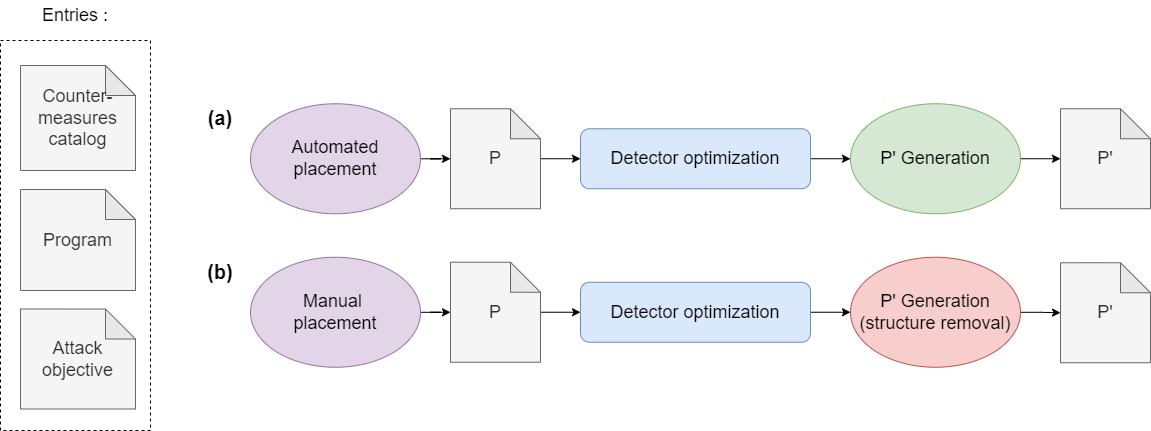

The diagram above was exported from draw.io. Its source (the exported page's mxGraphModel, read from the mxfile embedded in the PNG):
<mxGraphModel dx="2271" dy="1025" grid="1" gridSize="10" guides="1" tooltips="1" connect="1" arrows="1" fold="1" page="1" pageScale="1" pageWidth="1169" pageHeight="827" math="0" shadow="0">
  <root>
    <mxCell id="0" />
    <mxCell id="1" parent="0" />
    <mxCell id="RGZ-RTM8BzJdF8J1uK1Q-40" value="" style="rounded=0;whiteSpace=wrap;html=1;fontSize=18;fillColor=none;dashed=1;" parent="1" vertex="1">
      <mxGeometry x="-100" y="100" width="150" height="390" as="geometry" />
    </mxCell>
    <mxCell id="RGZ-RTM8BzJdF8J1uK1Q-31" style="edgeStyle=orthogonalEdgeStyle;rounded=0;orthogonalLoop=1;jettySize=auto;html=1;fontSize=18;entryX=0;entryY=0.5;entryDx=0;entryDy=0;" parent="1" source="RGZ-RTM8BzJdF8J1uK1Q-2" target="RGZ-RTM8BzJdF8J1uK1Q-32" edge="1">
      <mxGeometry relative="1" as="geometry">
        <mxPoint x="750" y="218.25" as="targetPoint" />
      </mxGeometry>
    </mxCell>
    <mxCell id="RGZ-RTM8BzJdF8J1uK1Q-2" value="Detector optimization" style="rounded=1;whiteSpace=wrap;html=1;fontSize=18;fillColor=#dae8fc;strokeColor=#6c8ebf;" parent="1" vertex="1">
      <mxGeometry x="480" y="188.25" width="230" height="60" as="geometry" />
    </mxCell>
    <mxCell id="RGZ-RTM8BzJdF8J1uK1Q-4" value="Program" style="shape=note;whiteSpace=wrap;html=1;backgroundOutline=1;darkOpacity=0.05;fontSize=18;fillColor=#f5f5f5;fontColor=#333333;strokeColor=#666666;" parent="1" vertex="1">
      <mxGeometry x="-80" y="249" width="115" height="101" as="geometry" />
    </mxCell>
    <mxCell id="RGZ-RTM8BzJdF8J1uK1Q-5" value="Counter-&lt;br&gt;measures&lt;br&gt;catalog" style="shape=note;whiteSpace=wrap;html=1;backgroundOutline=1;darkOpacity=0.05;fontSize=18;fillColor=#f5f5f5;fontColor=#333333;strokeColor=#666666;" parent="1" vertex="1">
      <mxGeometry x="-80" y="125" width="115" height="105" as="geometry" />
    </mxCell>
    <mxCell id="RGZ-RTM8BzJdF8J1uK1Q-6" value="Attack&lt;br&gt;objective" style="shape=note;whiteSpace=wrap;html=1;backgroundOutline=1;darkOpacity=0.05;fontSize=18;fillColor=#f5f5f5;fontColor=#333333;strokeColor=#666666;" parent="1" vertex="1">
      <mxGeometry x="-80" y="368.5" width="115" height="100" as="geometry" />
    </mxCell>
    <mxCell id="AkVjxNrGvjwBqLhPmkRI-11" style="edgeStyle=orthogonalEdgeStyle;rounded=0;orthogonalLoop=1;jettySize=auto;html=1;fontSize=18;" parent="1" source="RGZ-RTM8BzJdF8J1uK1Q-7" target="AkVjxNrGvjwBqLhPmkRI-4" edge="1">
      <mxGeometry relative="1" as="geometry" />
    </mxCell>
    <mxCell id="RGZ-RTM8BzJdF8J1uK1Q-7" value="Automated placement" style="ellipse;whiteSpace=wrap;html=1;fontSize=18;fillColor=#e1d5e7;strokeColor=#9673a6;" parent="1" vertex="1">
      <mxGeometry x="150" y="163.25" width="170" height="110" as="geometry" />
    </mxCell>
    <mxCell id="AkVjxNrGvjwBqLhPmkRI-13" style="edgeStyle=orthogonalEdgeStyle;rounded=0;orthogonalLoop=1;jettySize=auto;html=1;fontSize=18;" parent="1" source="RGZ-RTM8BzJdF8J1uK1Q-8" target="AkVjxNrGvjwBqLhPmkRI-1" edge="1">
      <mxGeometry relative="1" as="geometry" />
    </mxCell>
    <mxCell id="RGZ-RTM8BzJdF8J1uK1Q-8" value="Manual &lt;br&gt;placement" style="ellipse;whiteSpace=wrap;html=1;fontSize=18;fillColor=#e1d5e7;strokeColor=#9673a6;" parent="1" vertex="1">
      <mxGeometry x="150" y="316.75" width="170" height="110" as="geometry" />
    </mxCell>
    <mxCell id="RGZ-RTM8BzJdF8J1uK1Q-35" style="edgeStyle=orthogonalEdgeStyle;rounded=0;orthogonalLoop=1;jettySize=auto;html=1;fontSize=18;entryX=0;entryY=0.5;entryDx=0;entryDy=0;entryPerimeter=0;" parent="1" source="RGZ-RTM8BzJdF8J1uK1Q-10" target="AkVjxNrGvjwBqLhPmkRI-6" edge="1">
      <mxGeometry relative="1" as="geometry">
        <mxPoint x="1040" y="372.25" as="targetPoint" />
      </mxGeometry>
    </mxCell>
    <mxCell id="RGZ-RTM8BzJdF8J1uK1Q-10" value="P' Generation&lt;br&gt;(structure removal)" style="ellipse;whiteSpace=wrap;html=1;fontSize=18;fillColor=#f8cecc;strokeColor=#b85450;" parent="1" vertex="1">
      <mxGeometry x="750" y="316.75" width="170" height="110" as="geometry" />
    </mxCell>
    <mxCell id="RGZ-RTM8BzJdF8J1uK1Q-34" style="edgeStyle=orthogonalEdgeStyle;rounded=0;orthogonalLoop=1;jettySize=auto;html=1;entryX=0;entryY=0.5;entryDx=0;entryDy=0;fontSize=18;" parent="1" source="RGZ-RTM8BzJdF8J1uK1Q-21" target="RGZ-RTM8BzJdF8J1uK1Q-10" edge="1">
      <mxGeometry relative="1" as="geometry" />
    </mxCell>
    <mxCell id="RGZ-RTM8BzJdF8J1uK1Q-21" value="Detector optimization" style="rounded=1;whiteSpace=wrap;html=1;fontSize=18;fillColor=#dae8fc;strokeColor=#6c8ebf;" parent="1" vertex="1">
      <mxGeometry x="480" y="341.75" width="230" height="60" as="geometry" />
    </mxCell>
    <mxCell id="RGZ-RTM8BzJdF8J1uK1Q-33" style="edgeStyle=orthogonalEdgeStyle;rounded=0;orthogonalLoop=1;jettySize=auto;html=1;fontSize=18;entryX=0;entryY=0.5;entryDx=0;entryDy=0;entryPerimeter=0;" parent="1" source="RGZ-RTM8BzJdF8J1uK1Q-32" target="AkVjxNrGvjwBqLhPmkRI-5" edge="1">
      <mxGeometry relative="1" as="geometry">
        <mxPoint x="1040" y="218.25" as="targetPoint" />
      </mxGeometry>
    </mxCell>
    <mxCell id="RGZ-RTM8BzJdF8J1uK1Q-32" value="P' Generation" style="ellipse;whiteSpace=wrap;html=1;fontSize=18;fillColor=#d5e8d4;strokeColor=#82b366;" parent="1" vertex="1">
      <mxGeometry x="750" y="163.25" width="170" height="110" as="geometry" />
    </mxCell>
    <mxCell id="RGZ-RTM8BzJdF8J1uK1Q-41" value="Entries :" style="text;html=1;strokeColor=none;fillColor=none;align=center;verticalAlign=middle;whiteSpace=wrap;rounded=0;dashed=1;fontSize=18;" parent="1" vertex="1">
      <mxGeometry x="-100" y="60" width="150" height="30" as="geometry" />
    </mxCell>
    <mxCell id="AkVjxNrGvjwBqLhPmkRI-14" style="edgeStyle=orthogonalEdgeStyle;rounded=0;orthogonalLoop=1;jettySize=auto;html=1;entryX=0;entryY=0.5;entryDx=0;entryDy=0;fontSize=18;" parent="1" source="AkVjxNrGvjwBqLhPmkRI-1" target="RGZ-RTM8BzJdF8J1uK1Q-21" edge="1">
      <mxGeometry relative="1" as="geometry" />
    </mxCell>
    <mxCell id="AkVjxNrGvjwBqLhPmkRI-1" value="P" style="shape=note;whiteSpace=wrap;html=1;backgroundOutline=1;darkOpacity=0.05;fontSize=18;fillColor=#f5f5f5;fontColor=#333333;strokeColor=#666666;" parent="1" vertex="1">
      <mxGeometry x="350" y="321.75" width="90" height="100" as="geometry" />
    </mxCell>
    <mxCell id="AkVjxNrGvjwBqLhPmkRI-12" style="edgeStyle=orthogonalEdgeStyle;rounded=0;orthogonalLoop=1;jettySize=auto;html=1;entryX=0;entryY=0.5;entryDx=0;entryDy=0;fontSize=18;" parent="1" source="AkVjxNrGvjwBqLhPmkRI-4" target="RGZ-RTM8BzJdF8J1uK1Q-2" edge="1">
      <mxGeometry relative="1" as="geometry" />
    </mxCell>
    <mxCell id="AkVjxNrGvjwBqLhPmkRI-4" value="P" style="shape=note;whiteSpace=wrap;html=1;backgroundOutline=1;darkOpacity=0.05;fontSize=18;fillColor=#f5f5f5;fontColor=#333333;strokeColor=#666666;" parent="1" vertex="1">
      <mxGeometry x="350" y="168.25" width="90" height="100" as="geometry" />
    </mxCell>
    <mxCell id="AkVjxNrGvjwBqLhPmkRI-5" value="P'" style="shape=note;whiteSpace=wrap;html=1;backgroundOutline=1;darkOpacity=0.05;fontSize=18;fillColor=#f5f5f5;fontColor=#333333;strokeColor=#666666;" parent="1" vertex="1">
      <mxGeometry x="960" y="168.25" width="90" height="100" as="geometry" />
    </mxCell>
    <mxCell id="AkVjxNrGvjwBqLhPmkRI-6" value="P'" style="shape=note;whiteSpace=wrap;html=1;backgroundOutline=1;darkOpacity=0.05;fontSize=18;fillColor=#f5f5f5;fontColor=#333333;strokeColor=#666666;" parent="1" vertex="1">
      <mxGeometry x="960" y="322.25" width="90" height="100" as="geometry" />
    </mxCell>
    <mxCell id="AkVjxNrGvjwBqLhPmkRI-17" value="&lt;b&gt;&lt;font style=&quot;font-size: 20px&quot;&gt;(a)&lt;/font&gt;&lt;/b&gt;" style="text;html=1;strokeColor=none;fillColor=none;align=center;verticalAlign=middle;whiteSpace=wrap;rounded=0;dashed=1;fontSize=18;" parent="1" vertex="1">
      <mxGeometry x="90" y="163.25" width="60" height="30" as="geometry" />
    </mxCell>
    <mxCell id="AkVjxNrGvjwBqLhPmkRI-18" value="&lt;b&gt;&lt;font style=&quot;font-size: 20px&quot;&gt;(b)&lt;/font&gt;&lt;/b&gt;" style="text;html=1;strokeColor=none;fillColor=none;align=center;verticalAlign=middle;whiteSpace=wrap;rounded=0;dashed=1;fontSize=18;" parent="1" vertex="1">
      <mxGeometry x="90" y="317.25" width="60" height="30" as="geometry" />
    </mxCell>
  </root>
</mxGraphModel>